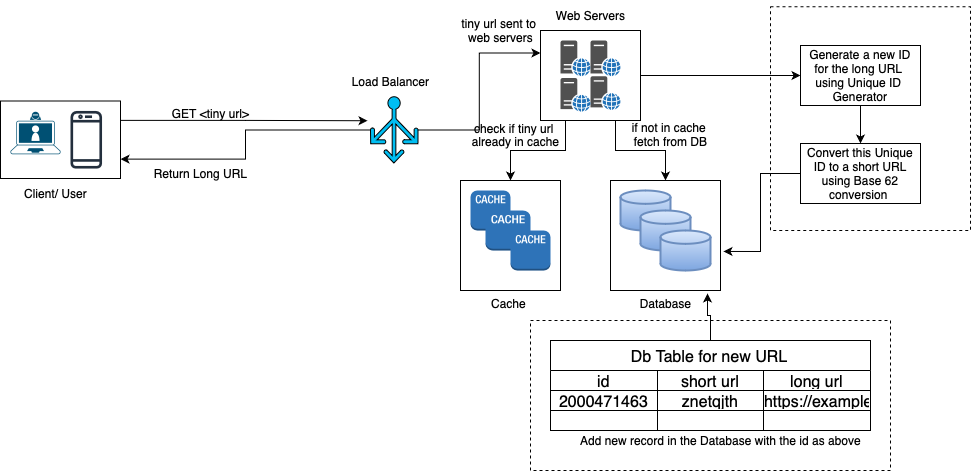

The diagram above was exported from draw.io. Its source (the exported page's mxGraphModel, read from the mxfile embedded in the PNG):
<mxGraphModel dx="1434" dy="827" grid="1" gridSize="10" guides="1" tooltips="1" connect="1" arrows="1" fold="1" page="1" pageScale="1" pageWidth="850" pageHeight="1100" math="0" shadow="0">
  <root>
    <mxCell id="0" />
    <mxCell id="1" parent="0" />
    <mxCell id="BafHSfZVtPJ3lgYtZRLM-1" value="" style="sketch=0;outlineConnect=0;fontColor=#232F3E;gradientColor=none;fillColor=#232F3D;strokeColor=none;dashed=0;verticalLabelPosition=bottom;verticalAlign=top;align=center;html=1;fontSize=12;fontStyle=0;aspect=fixed;pointerEvents=1;shape=mxgraph.aws4.mobile_client;" vertex="1" parent="1">
      <mxGeometry x="130" y="219.25" width="31.54" height="60" as="geometry" />
    </mxCell>
    <mxCell id="BafHSfZVtPJ3lgYtZRLM-2" value="" style="points=[[0.13,0.225,0],[0.5,0,0],[0.87,0.225,0],[0.885,0.5,0],[0.985,0.99,0],[0.5,1,0],[0.015,0.99,0],[0.115,0.5,0]];verticalLabelPosition=bottom;sketch=0;html=1;verticalAlign=top;aspect=fixed;align=center;pointerEvents=1;shape=mxgraph.cisco19.laptop_video_client;fillColor=#005073;strokeColor=none;" vertex="1" parent="1">
      <mxGeometry x="70" y="221.25" width="50" height="42.5" as="geometry" />
    </mxCell>
    <mxCell id="BafHSfZVtPJ3lgYtZRLM-3" value="" style="rounded=0;whiteSpace=wrap;html=1;fillColor=none;" vertex="1" parent="1">
      <mxGeometry x="60" y="210.5" width="120" height="77.5" as="geometry" />
    </mxCell>
    <mxCell id="BafHSfZVtPJ3lgYtZRLM-15" style="edgeStyle=orthogonalEdgeStyle;rounded=0;orthogonalLoop=1;jettySize=auto;html=1;entryX=0;entryY=0.25;entryDx=0;entryDy=0;" edge="1" parent="1" source="BafHSfZVtPJ3lgYtZRLM-4" target="BafHSfZVtPJ3lgYtZRLM-14">
      <mxGeometry relative="1" as="geometry" />
    </mxCell>
    <mxCell id="BafHSfZVtPJ3lgYtZRLM-35" style="edgeStyle=orthogonalEdgeStyle;rounded=0;orthogonalLoop=1;jettySize=auto;html=1;entryX=1;entryY=0.75;entryDx=0;entryDy=0;" edge="1" parent="1" source="BafHSfZVtPJ3lgYtZRLM-4" target="BafHSfZVtPJ3lgYtZRLM-3">
      <mxGeometry relative="1" as="geometry" />
    </mxCell>
    <mxCell id="BafHSfZVtPJ3lgYtZRLM-4" value="" style="verticalLabelPosition=bottom;html=1;verticalAlign=top;align=center;strokeColor=default;fillColor=#00BEF2;shape=mxgraph.azure.load_balancer_generic;pointerEvents=1;" vertex="1" parent="1">
      <mxGeometry x="430" y="206.25" width="47.5" height="66.25" as="geometry" />
    </mxCell>
    <mxCell id="BafHSfZVtPJ3lgYtZRLM-6" style="edgeStyle=orthogonalEdgeStyle;rounded=0;orthogonalLoop=1;jettySize=auto;html=1;exitX=1;exitY=0.25;exitDx=0;exitDy=0;entryX=-0.063;entryY=0.362;entryDx=0;entryDy=0;entryPerimeter=0;" edge="1" parent="1" source="BafHSfZVtPJ3lgYtZRLM-3" target="BafHSfZVtPJ3lgYtZRLM-4">
      <mxGeometry relative="1" as="geometry" />
    </mxCell>
    <mxCell id="BafHSfZVtPJ3lgYtZRLM-10" value="" style="sketch=0;pointerEvents=1;shadow=0;dashed=0;html=1;strokeColor=none;fillColor=#505050;labelPosition=center;verticalLabelPosition=bottom;verticalAlign=top;outlineConnect=0;align=center;shape=mxgraph.office.servers.web_server_blue;" vertex="1" parent="1">
      <mxGeometry x="650" y="185.75" width="30" height="33.75" as="geometry" />
    </mxCell>
    <mxCell id="BafHSfZVtPJ3lgYtZRLM-11" value="" style="sketch=0;pointerEvents=1;shadow=0;dashed=0;html=1;strokeColor=none;fillColor=#505050;labelPosition=center;verticalLabelPosition=bottom;verticalAlign=top;outlineConnect=0;align=center;shape=mxgraph.office.servers.web_server_blue;" vertex="1" parent="1">
      <mxGeometry x="620" y="187.5" width="30" height="33.75" as="geometry" />
    </mxCell>
    <mxCell id="BafHSfZVtPJ3lgYtZRLM-12" value="" style="sketch=0;pointerEvents=1;shadow=0;dashed=0;html=1;strokeColor=none;fillColor=#505050;labelPosition=center;verticalLabelPosition=bottom;verticalAlign=top;outlineConnect=0;align=center;shape=mxgraph.office.servers.web_server_blue;" vertex="1" parent="1">
      <mxGeometry x="620" y="150" width="30" height="35.75" as="geometry" />
    </mxCell>
    <mxCell id="BafHSfZVtPJ3lgYtZRLM-13" value="" style="sketch=0;pointerEvents=1;shadow=0;dashed=0;html=1;strokeColor=none;fillColor=#505050;labelPosition=center;verticalLabelPosition=bottom;verticalAlign=top;outlineConnect=0;align=center;shape=mxgraph.office.servers.web_server_blue;" vertex="1" parent="1">
      <mxGeometry x="650" y="150" width="30" height="35.75" as="geometry" />
    </mxCell>
    <mxCell id="BafHSfZVtPJ3lgYtZRLM-28" style="edgeStyle=orthogonalEdgeStyle;rounded=0;orthogonalLoop=1;jettySize=auto;html=1;exitX=0.25;exitY=1;exitDx=0;exitDy=0;entryX=0.5;entryY=0;entryDx=0;entryDy=0;" edge="1" parent="1" source="BafHSfZVtPJ3lgYtZRLM-14" target="BafHSfZVtPJ3lgYtZRLM-22">
      <mxGeometry relative="1" as="geometry" />
    </mxCell>
    <mxCell id="BafHSfZVtPJ3lgYtZRLM-29" style="edgeStyle=orthogonalEdgeStyle;rounded=0;orthogonalLoop=1;jettySize=auto;html=1;exitX=0.75;exitY=1;exitDx=0;exitDy=0;entryX=0.5;entryY=0;entryDx=0;entryDy=0;" edge="1" parent="1" source="BafHSfZVtPJ3lgYtZRLM-14" target="BafHSfZVtPJ3lgYtZRLM-27">
      <mxGeometry relative="1" as="geometry" />
    </mxCell>
    <mxCell id="BafHSfZVtPJ3lgYtZRLM-62" style="edgeStyle=orthogonalEdgeStyle;rounded=0;orthogonalLoop=1;jettySize=auto;html=1;exitX=1;exitY=0.5;exitDx=0;exitDy=0;entryX=0;entryY=0.5;entryDx=0;entryDy=0;" edge="1" parent="1" source="BafHSfZVtPJ3lgYtZRLM-14" target="BafHSfZVtPJ3lgYtZRLM-42">
      <mxGeometry relative="1" as="geometry" />
    </mxCell>
    <mxCell id="BafHSfZVtPJ3lgYtZRLM-14" value="" style="rounded=0;whiteSpace=wrap;html=1;fillColor=none;" vertex="1" parent="1">
      <mxGeometry x="600" y="140" width="100" height="90" as="geometry" />
    </mxCell>
    <mxCell id="BafHSfZVtPJ3lgYtZRLM-16" value="Web Servers" style="text;html=1;align=center;verticalAlign=middle;resizable=0;points=[];autosize=1;strokeColor=none;fillColor=none;" vertex="1" parent="1">
      <mxGeometry x="605" y="110" width="90" height="30" as="geometry" />
    </mxCell>
    <mxCell id="BafHSfZVtPJ3lgYtZRLM-18" value="" style="outlineConnect=0;dashed=0;verticalLabelPosition=bottom;verticalAlign=top;align=center;html=1;shape=mxgraph.aws3.cache_node;fillColor=#2E73B8;gradientColor=none;" vertex="1" parent="1">
      <mxGeometry x="530" y="300" width="40" height="40" as="geometry" />
    </mxCell>
    <mxCell id="BafHSfZVtPJ3lgYtZRLM-20" value="" style="outlineConnect=0;dashed=0;verticalLabelPosition=bottom;verticalAlign=top;align=center;html=1;shape=mxgraph.aws3.cache_node;fillColor=#2E73B8;gradientColor=none;" vertex="1" parent="1">
      <mxGeometry x="545" y="320" width="45" height="40" as="geometry" />
    </mxCell>
    <mxCell id="BafHSfZVtPJ3lgYtZRLM-21" value="" style="outlineConnect=0;dashed=0;verticalLabelPosition=bottom;verticalAlign=top;align=center;html=1;shape=mxgraph.aws3.cache_node;fillColor=#2E73B8;gradientColor=none;" vertex="1" parent="1">
      <mxGeometry x="570" y="340" width="40" height="40" as="geometry" />
    </mxCell>
    <mxCell id="BafHSfZVtPJ3lgYtZRLM-22" value="" style="rounded=0;whiteSpace=wrap;html=1;fillColor=none;" vertex="1" parent="1">
      <mxGeometry x="520" y="290" width="100" height="110" as="geometry" />
    </mxCell>
    <mxCell id="BafHSfZVtPJ3lgYtZRLM-24" value="" style="strokeWidth=2;html=1;shape=mxgraph.flowchart.database;whiteSpace=wrap;fillColor=#dae8fc;gradientColor=#7ea6e0;strokeColor=#6c8ebf;" vertex="1" parent="1">
      <mxGeometry x="680" y="300" width="50" height="40" as="geometry" />
    </mxCell>
    <mxCell id="BafHSfZVtPJ3lgYtZRLM-25" value="" style="strokeWidth=2;html=1;shape=mxgraph.flowchart.database;whiteSpace=wrap;fillColor=#dae8fc;gradientColor=#7ea6e0;strokeColor=#6c8ebf;" vertex="1" parent="1">
      <mxGeometry x="700" y="320" width="50" height="40" as="geometry" />
    </mxCell>
    <mxCell id="BafHSfZVtPJ3lgYtZRLM-26" value="" style="strokeWidth=2;html=1;shape=mxgraph.flowchart.database;whiteSpace=wrap;fillColor=#dae8fc;gradientColor=#7ea6e0;strokeColor=#6c8ebf;" vertex="1" parent="1">
      <mxGeometry x="720" y="340" width="50" height="40" as="geometry" />
    </mxCell>
    <mxCell id="BafHSfZVtPJ3lgYtZRLM-27" value="" style="rounded=0;whiteSpace=wrap;html=1;fillColor=none;" vertex="1" parent="1">
      <mxGeometry x="670" y="290" width="110" height="110" as="geometry" />
    </mxCell>
    <mxCell id="BafHSfZVtPJ3lgYtZRLM-30" value="Load Balancer" style="text;html=1;align=center;verticalAlign=middle;resizable=0;points=[];autosize=1;strokeColor=none;fillColor=none;" vertex="1" parent="1">
      <mxGeometry x="400" y="176.25" width="100" height="30" as="geometry" />
    </mxCell>
    <mxCell id="BafHSfZVtPJ3lgYtZRLM-31" value="Database" style="text;html=1;align=center;verticalAlign=middle;resizable=0;points=[];autosize=1;strokeColor=none;fillColor=none;" vertex="1" parent="1">
      <mxGeometry x="690" y="398" width="70" height="30" as="geometry" />
    </mxCell>
    <mxCell id="BafHSfZVtPJ3lgYtZRLM-32" value="Cache" style="text;html=1;align=center;verticalAlign=middle;resizable=0;points=[];autosize=1;strokeColor=none;fillColor=none;" vertex="1" parent="1">
      <mxGeometry x="537.5" y="398" width="60" height="30" as="geometry" />
    </mxCell>
    <mxCell id="BafHSfZVtPJ3lgYtZRLM-33" value="Client/ User" style="text;html=1;align=center;verticalAlign=middle;resizable=0;points=[];autosize=1;strokeColor=none;fillColor=none;" vertex="1" parent="1">
      <mxGeometry x="70" y="288" width="90" height="30" as="geometry" />
    </mxCell>
    <mxCell id="BafHSfZVtPJ3lgYtZRLM-36" value="GET &amp;lt;tiny url&amp;gt;" style="text;html=1;align=center;verticalAlign=middle;resizable=0;points=[];autosize=1;strokeColor=none;fillColor=none;" vertex="1" parent="1">
      <mxGeometry x="220" y="208" width="100" height="30" as="geometry" />
    </mxCell>
    <mxCell id="BafHSfZVtPJ3lgYtZRLM-37" value="Return Long URL" style="text;html=1;align=center;verticalAlign=middle;resizable=0;points=[];autosize=1;strokeColor=none;fillColor=none;" vertex="1" parent="1">
      <mxGeometry x="200" y="268" width="120" height="30" as="geometry" />
    </mxCell>
    <mxCell id="BafHSfZVtPJ3lgYtZRLM-38" value="tiny url sent to&amp;nbsp;&lt;div&gt;web servers&lt;/div&gt;" style="text;html=1;align=center;verticalAlign=middle;resizable=0;points=[];autosize=1;strokeColor=none;fillColor=none;" vertex="1" parent="1">
      <mxGeometry x="510" y="120" width="100" height="40" as="geometry" />
    </mxCell>
    <mxCell id="BafHSfZVtPJ3lgYtZRLM-40" value="check if tiny url&amp;nbsp;&lt;div style=&quot;line-height: 100%;&quot;&gt;already in cache&lt;/div&gt;" style="text;html=1;align=center;verticalAlign=middle;resizable=0;points=[];autosize=1;strokeColor=none;fillColor=none;" vertex="1" parent="1">
      <mxGeometry x="520" y="223.75" width="110" height="40" as="geometry" />
    </mxCell>
    <mxCell id="BafHSfZVtPJ3lgYtZRLM-41" value="if not in cache&amp;nbsp;&lt;div&gt;fetch from DB&lt;/div&gt;&lt;div&gt;&lt;br&gt;&lt;/div&gt;" style="text;html=1;align=center;verticalAlign=middle;resizable=0;points=[];autosize=1;strokeColor=none;fillColor=none;" vertex="1" parent="1">
      <mxGeometry x="680" y="221.25" width="100" height="60" as="geometry" />
    </mxCell>
    <mxCell id="BafHSfZVtPJ3lgYtZRLM-63" style="edgeStyle=orthogonalEdgeStyle;rounded=0;orthogonalLoop=1;jettySize=auto;html=1;entryX=0.5;entryY=0;entryDx=0;entryDy=0;" edge="1" parent="1" source="BafHSfZVtPJ3lgYtZRLM-42" target="BafHSfZVtPJ3lgYtZRLM-44">
      <mxGeometry relative="1" as="geometry" />
    </mxCell>
    <mxCell id="BafHSfZVtPJ3lgYtZRLM-42" value="Generate a new ID for the long URL&amp;nbsp;&lt;div&gt;using Unique ID&amp;nbsp;&lt;/div&gt;&lt;div&gt;Generator&lt;/div&gt;" style="whiteSpace=wrap;html=1;fillColor=none;" vertex="1" parent="1">
      <mxGeometry x="860" y="155" width="120" height="60" as="geometry" />
    </mxCell>
    <mxCell id="BafHSfZVtPJ3lgYtZRLM-44" value="Convert this Unique ID to a short URL using Base 62 conversion&amp;nbsp;" style="whiteSpace=wrap;html=1;fillColor=none;" vertex="1" parent="1">
      <mxGeometry x="860" y="253" width="120" height="60" as="geometry" />
    </mxCell>
    <mxCell id="BafHSfZVtPJ3lgYtZRLM-47" value="Db Table for new URL" style="shape=table;startSize=30;container=1;collapsible=0;childLayout=tableLayout;strokeColor=default;fontSize=16;" vertex="1" parent="1">
      <mxGeometry x="610" y="450" width="320" height="90" as="geometry" />
    </mxCell>
    <mxCell id="BafHSfZVtPJ3lgYtZRLM-48" value="" style="shape=tableRow;horizontal=0;startSize=0;swimlaneHead=0;swimlaneBody=0;strokeColor=inherit;top=0;left=0;bottom=0;right=0;collapsible=0;dropTarget=0;fillColor=none;points=[[0,0.5],[1,0.5]];portConstraint=eastwest;fontSize=16;" vertex="1" parent="BafHSfZVtPJ3lgYtZRLM-47">
      <mxGeometry y="30" width="320" height="20" as="geometry" />
    </mxCell>
    <mxCell id="BafHSfZVtPJ3lgYtZRLM-49" value="id" style="shape=partialRectangle;html=1;whiteSpace=wrap;connectable=0;strokeColor=inherit;overflow=hidden;fillColor=none;top=0;left=0;bottom=0;right=0;pointerEvents=1;fontSize=16;" vertex="1" parent="BafHSfZVtPJ3lgYtZRLM-48">
      <mxGeometry width="107" height="20" as="geometry">
        <mxRectangle width="107" height="20" as="alternateBounds" />
      </mxGeometry>
    </mxCell>
    <mxCell id="BafHSfZVtPJ3lgYtZRLM-50" value="short url" style="shape=partialRectangle;html=1;whiteSpace=wrap;connectable=0;strokeColor=inherit;overflow=hidden;fillColor=none;top=0;left=0;bottom=0;right=0;pointerEvents=1;fontSize=16;" vertex="1" parent="BafHSfZVtPJ3lgYtZRLM-48">
      <mxGeometry x="107" width="106" height="20" as="geometry">
        <mxRectangle width="106" height="20" as="alternateBounds" />
      </mxGeometry>
    </mxCell>
    <mxCell id="BafHSfZVtPJ3lgYtZRLM-51" value="long url" style="shape=partialRectangle;html=1;whiteSpace=wrap;connectable=0;strokeColor=inherit;overflow=hidden;fillColor=none;top=0;left=0;bottom=0;right=0;pointerEvents=1;fontSize=16;" vertex="1" parent="BafHSfZVtPJ3lgYtZRLM-48">
      <mxGeometry x="213" width="107" height="20" as="geometry">
        <mxRectangle width="107" height="20" as="alternateBounds" />
      </mxGeometry>
    </mxCell>
    <mxCell id="BafHSfZVtPJ3lgYtZRLM-52" value="" style="shape=tableRow;horizontal=0;startSize=0;swimlaneHead=0;swimlaneBody=0;strokeColor=inherit;top=0;left=0;bottom=0;right=0;collapsible=0;dropTarget=0;fillColor=none;points=[[0,0.5],[1,0.5]];portConstraint=eastwest;fontSize=16;" vertex="1" parent="BafHSfZVtPJ3lgYtZRLM-47">
      <mxGeometry y="50" width="320" height="20" as="geometry" />
    </mxCell>
    <mxCell id="BafHSfZVtPJ3lgYtZRLM-53" value="2000471463" style="shape=partialRectangle;html=1;whiteSpace=wrap;connectable=0;strokeColor=inherit;overflow=hidden;fillColor=none;top=0;left=0;bottom=0;right=0;pointerEvents=1;fontSize=16;" vertex="1" parent="BafHSfZVtPJ3lgYtZRLM-52">
      <mxGeometry width="107" height="20" as="geometry">
        <mxRectangle width="107" height="20" as="alternateBounds" />
      </mxGeometry>
    </mxCell>
    <mxCell id="BafHSfZVtPJ3lgYtZRLM-54" value="znetqjth" style="shape=partialRectangle;html=1;whiteSpace=wrap;connectable=0;strokeColor=inherit;overflow=hidden;fillColor=none;top=0;left=0;bottom=0;right=0;pointerEvents=1;fontSize=16;" vertex="1" parent="BafHSfZVtPJ3lgYtZRLM-52">
      <mxGeometry x="107" width="106" height="20" as="geometry">
        <mxRectangle width="106" height="20" as="alternateBounds" />
      </mxGeometry>
    </mxCell>
    <mxCell id="BafHSfZVtPJ3lgYtZRLM-55" value="https://example.longurl" style="shape=partialRectangle;html=1;whiteSpace=wrap;connectable=0;strokeColor=inherit;overflow=hidden;fillColor=none;top=0;left=0;bottom=0;right=0;pointerEvents=1;fontSize=16;" vertex="1" parent="BafHSfZVtPJ3lgYtZRLM-52">
      <mxGeometry x="213" width="107" height="20" as="geometry">
        <mxRectangle width="107" height="20" as="alternateBounds" />
      </mxGeometry>
    </mxCell>
    <mxCell id="BafHSfZVtPJ3lgYtZRLM-56" value="" style="shape=tableRow;horizontal=0;startSize=0;swimlaneHead=0;swimlaneBody=0;strokeColor=inherit;top=0;left=0;bottom=0;right=0;collapsible=0;dropTarget=0;fillColor=none;points=[[0,0.5],[1,0.5]];portConstraint=eastwest;fontSize=16;" vertex="1" parent="BafHSfZVtPJ3lgYtZRLM-47">
      <mxGeometry y="70" width="320" height="20" as="geometry" />
    </mxCell>
    <mxCell id="BafHSfZVtPJ3lgYtZRLM-57" value="" style="shape=partialRectangle;html=1;whiteSpace=wrap;connectable=0;strokeColor=inherit;overflow=hidden;fillColor=none;top=0;left=0;bottom=0;right=0;pointerEvents=1;fontSize=16;" vertex="1" parent="BafHSfZVtPJ3lgYtZRLM-56">
      <mxGeometry width="107" height="20" as="geometry">
        <mxRectangle width="107" height="20" as="alternateBounds" />
      </mxGeometry>
    </mxCell>
    <mxCell id="BafHSfZVtPJ3lgYtZRLM-58" value="" style="shape=partialRectangle;html=1;whiteSpace=wrap;connectable=0;strokeColor=inherit;overflow=hidden;fillColor=none;top=0;left=0;bottom=0;right=0;pointerEvents=1;fontSize=16;" vertex="1" parent="BafHSfZVtPJ3lgYtZRLM-56">
      <mxGeometry x="107" width="106" height="20" as="geometry">
        <mxRectangle width="106" height="20" as="alternateBounds" />
      </mxGeometry>
    </mxCell>
    <mxCell id="BafHSfZVtPJ3lgYtZRLM-59" value="" style="shape=partialRectangle;html=1;whiteSpace=wrap;connectable=0;strokeColor=inherit;overflow=hidden;fillColor=none;top=0;left=0;bottom=0;right=0;pointerEvents=1;fontSize=16;" vertex="1" parent="BafHSfZVtPJ3lgYtZRLM-56">
      <mxGeometry x="213" width="107" height="20" as="geometry">
        <mxRectangle width="107" height="20" as="alternateBounds" />
      </mxGeometry>
    </mxCell>
    <mxCell id="BafHSfZVtPJ3lgYtZRLM-60" value="Add new record in the Database with the id as above" style="text;html=1;align=center;verticalAlign=middle;resizable=0;points=[];autosize=1;strokeColor=none;fillColor=none;" vertex="1" parent="1">
      <mxGeometry x="630" y="535" width="300" height="30" as="geometry" />
    </mxCell>
    <mxCell id="BafHSfZVtPJ3lgYtZRLM-65" style="edgeStyle=orthogonalEdgeStyle;rounded=0;orthogonalLoop=1;jettySize=auto;html=1;entryX=1.027;entryY=0.645;entryDx=0;entryDy=0;entryPerimeter=0;" edge="1" parent="1" source="BafHSfZVtPJ3lgYtZRLM-44" target="BafHSfZVtPJ3lgYtZRLM-27">
      <mxGeometry relative="1" as="geometry" />
    </mxCell>
    <mxCell id="BafHSfZVtPJ3lgYtZRLM-66" style="edgeStyle=orthogonalEdgeStyle;rounded=0;orthogonalLoop=1;jettySize=auto;html=1;entryX=0.882;entryY=1.027;entryDx=0;entryDy=0;entryPerimeter=0;" edge="1" parent="1" source="BafHSfZVtPJ3lgYtZRLM-47" target="BafHSfZVtPJ3lgYtZRLM-27">
      <mxGeometry relative="1" as="geometry" />
    </mxCell>
    <mxCell id="BafHSfZVtPJ3lgYtZRLM-67" value="" style="rounded=0;whiteSpace=wrap;html=1;fillColor=none;dashed=1;" vertex="1" parent="1">
      <mxGeometry x="830" y="116.25" width="200" height="223.75" as="geometry" />
    </mxCell>
    <mxCell id="BafHSfZVtPJ3lgYtZRLM-68" value="" style="rounded=0;whiteSpace=wrap;html=1;fillColor=none;dashed=1;" vertex="1" parent="1">
      <mxGeometry x="590" y="430" width="360" height="150" as="geometry" />
    </mxCell>
  </root>
</mxGraphModel>